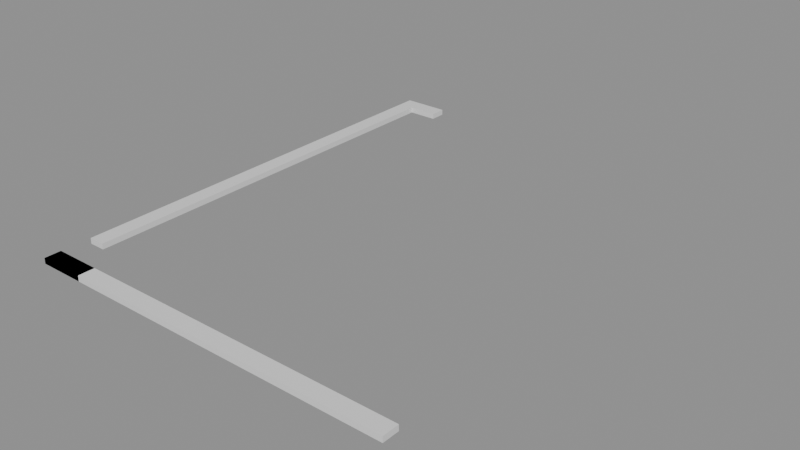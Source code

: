 # Source: building_lego.blend  (saved by Blender 5.0.119; exported with 4.5.12 LTS)
import bpy
from mathutils import Matrix  # noqa: F401  (used for matrix-valued properties, if any)

bpy.ops.wm.read_factory_settings(use_empty=True)
scene = bpy.context.scene
scene.name = 'Scene'

# ---- collections
col_01_paredes_externas = bpy.data.collections.new('01_Paredes_Externas'); scene.collection.children.link(col_01_paredes_externas)

# ---- materials (node trees are filled in below, after node groups)
mat_mat_parede_externa = bpy.data.materials.new('Mat_Parede_Externa')

# ---- material node trees
mat_mat_parede_externa.use_nodes = True; mat_mat_parede_externa.node_tree.nodes.clear()
_N = mat_mat_parede_externa.node_tree.nodes; _L = mat_mat_parede_externa.node_tree.links
n0 = _N.new('ShaderNodeBsdfPrincipled'); n0.name = 'BSDF - Pré-fundamentado'; n0.location = (-200, 100)
n1 = _N.new('ShaderNodeOutputMaterial'); n1.name = 'Saída de material'; n1.location = (200, 100)
_L.new(n0.outputs[0], n1.inputs[0])
n1.is_active_output = True

# ---- meshes
me_bloco_wall_mine_beams_02_e_5648_288_z0 = bpy.data.meshes.new('Bloco_wall_mine_beams_02_e_5648_288_z0')
me_bloco_wall_mine_beams_02_e_5648_288_z0.from_pydata([(-0.5, -0.175, -0.06), (0.5, -0.175, -0.06), (0.5, 0.175, -0.06), (-0.5, 0.175, -0.06), (-0.5, -0.175, 0.06), (0.5, -0.175, 0.06), (0.5, 0.175, 0.06), (-0.5, 0.175, 0.06)], [], [(0, 1, 2, 3), (4, 7, 6, 5), (0, 4, 5, 1), (2, 6, 7, 3), (0, 3, 7, 4), (1, 5, 6, 2)])
me_bloco_wall_mine_beams_02_e_5648_288_z0.materials.append(mat_mat_parede_externa)
me_bloco_wall_mine_beams_02_e_5648_288_z0.update()
me_bloco_wall_mine_beams_03_s_5648_288_z0 = bpy.data.meshes.new('Bloco_wall_mine_beams_03_s_5648_288_z0')
me_bloco_wall_mine_beams_03_s_5648_288_z0.from_pydata([(-0.5, -0.175, -0.06), (0.5, -0.175, -0.06), (0.5, 0.175, -0.06), (-0.5, 0.175, -0.06), (-0.5, -0.175, 0.06), (0.5, -0.175, 0.06), (0.5, 0.175, 0.06), (-0.5, 0.175, 0.06)], [], [(0, 1, 2, 3), (4, 7, 6, 5), (0, 4, 5, 1), (2, 6, 7, 3), (0, 3, 7, 4), (1, 5, 6, 2)])
me_bloco_wall_mine_beams_03_s_5648_288_z0.materials.append(mat_mat_parede_externa)
me_bloco_wall_mine_beams_03_s_5648_288_z0.update()
me_bloco_wall_mine_beams_03_s_5649_288_z0 = bpy.data.meshes.new('Bloco_wall_mine_beams_03_s_5649_288_z0')
me_bloco_wall_mine_beams_03_s_5649_288_z0.from_pydata([(-0.5, -0.175, -0.06), (0.5, -0.175, -0.06), (0.5, 0.175, -0.06), (-0.5, 0.175, -0.06), (-0.5, -0.175, 0.06), (0.5, -0.175, 0.06), (0.5, 0.175, 0.06), (-0.5, 0.175, 0.06)], [], [(0, 1, 2, 3), (4, 7, 6, 5), (0, 4, 5, 1), (2, 6, 7, 3), (0, 3, 7, 4), (1, 5, 6, 2)])
me_bloco_wall_mine_beams_03_s_5649_288_z0.materials.append(mat_mat_parede_externa)
me_bloco_wall_mine_beams_03_s_5649_288_z0.update()
me_bloco_wall_mine_beams_02_s_5650_288_z0 = bpy.data.meshes.new('Bloco_wall_mine_beams_02_s_5650_288_z0')
me_bloco_wall_mine_beams_02_s_5650_288_z0.from_pydata([(-0.5, -0.175, -0.06), (0.5, -0.175, -0.06), (0.5, 0.175, -0.06), (-0.5, 0.175, -0.06), (-0.5, -0.175, 0.06), (0.5, -0.175, 0.06), (0.5, 0.175, 0.06), (-0.5, 0.175, 0.06)], [], [(0, 1, 2, 3), (4, 7, 6, 5), (0, 4, 5, 1), (2, 6, 7, 3), (0, 3, 7, 4), (1, 5, 6, 2)])
me_bloco_wall_mine_beams_02_s_5650_288_z0.materials.append(mat_mat_parede_externa)
me_bloco_wall_mine_beams_02_s_5650_288_z0.update()
me_bloco_wall_mine_beams_02_s_5651_288_z0 = bpy.data.meshes.new('Bloco_wall_mine_beams_02_s_5651_288_z0')
me_bloco_wall_mine_beams_02_s_5651_288_z0.from_pydata([(-0.5, -0.175, -0.06), (0.5, -0.175, -0.06), (0.5, 0.175, -0.06), (-0.5, 0.175, -0.06), (-0.5, -0.175, 0.06), (0.5, -0.175, 0.06), (0.5, 0.175, 0.06), (-0.5, 0.175, 0.06)], [], [(0, 1, 2, 3), (4, 7, 6, 5), (0, 4, 5, 1), (2, 6, 7, 3), (0, 3, 7, 4), (1, 5, 6, 2)])
me_bloco_wall_mine_beams_02_s_5651_288_z0.materials.append(mat_mat_parede_externa)
me_bloco_wall_mine_beams_02_s_5651_288_z0.update()
me_bloco_wall_mine_beams_03_s_5652_288_z0 = bpy.data.meshes.new('Bloco_wall_mine_beams_03_s_5652_288_z0')
me_bloco_wall_mine_beams_03_s_5652_288_z0.from_pydata([(-0.5, -0.175, -0.06), (0.5, -0.175, -0.06), (0.5, 0.175, -0.06), (-0.5, 0.175, -0.06), (-0.5, -0.175, 0.06), (0.5, -0.175, 0.06), (0.5, 0.175, 0.06), (-0.5, 0.175, 0.06)], [], [(0, 1, 2, 3), (4, 7, 6, 5), (0, 4, 5, 1), (2, 6, 7, 3), (0, 3, 7, 4), (1, 5, 6, 2)])
me_bloco_wall_mine_beams_03_s_5652_288_z0.materials.append(mat_mat_parede_externa)
me_bloco_wall_mine_beams_03_s_5652_288_z0.update()
me_bloco_wall_mine_beams_03_s_5653_288_z0 = bpy.data.meshes.new('Bloco_wall_mine_beams_03_s_5653_288_z0')
me_bloco_wall_mine_beams_03_s_5653_288_z0.from_pydata([(-0.5, -0.175, -0.06), (0.5, -0.175, -0.06), (0.5, 0.175, -0.06), (-0.5, 0.175, -0.06), (-0.5, -0.175, 0.06), (0.5, -0.175, 0.06), (0.5, 0.175, 0.06), (-0.5, 0.175, 0.06)], [], [(0, 1, 2, 3), (4, 7, 6, 5), (0, 4, 5, 1), (2, 6, 7, 3), (0, 3, 7, 4), (1, 5, 6, 2)])
me_bloco_wall_mine_beams_03_s_5653_288_z0.materials.append(mat_mat_parede_externa)
me_bloco_wall_mine_beams_03_s_5653_288_z0.update()
me_bloco_wall_mine_beams_02_s_5654_288_z0 = bpy.data.meshes.new('Bloco_wall_mine_beams_02_s_5654_288_z0')
me_bloco_wall_mine_beams_02_s_5654_288_z0.from_pydata([(-0.5, -0.175, -0.06), (0.5, -0.175, -0.06), (0.5, 0.175, -0.06), (-0.5, 0.175, -0.06), (-0.5, -0.175, 0.06), (0.5, -0.175, 0.06), (0.5, 0.175, 0.06), (-0.5, 0.175, 0.06)], [], [(0, 1, 2, 3), (4, 7, 6, 5), (0, 4, 5, 1), (2, 6, 7, 3), (0, 3, 7, 4), (1, 5, 6, 2)])
me_bloco_wall_mine_beams_02_s_5654_288_z0.materials.append(mat_mat_parede_externa)
me_bloco_wall_mine_beams_02_s_5654_288_z0.update()
me_bloco_wall_mine_beams_02_s_5655_288_z0 = bpy.data.meshes.new('Bloco_wall_mine_beams_02_s_5655_288_z0')
me_bloco_wall_mine_beams_02_s_5655_288_z0.from_pydata([(-0.5, -0.175, -0.06), (0.5, -0.175, -0.06), (0.5, 0.175, -0.06), (-0.5, 0.175, -0.06), (-0.5, -0.175, 0.06), (0.5, -0.175, 0.06), (0.5, 0.175, 0.06), (-0.5, 0.175, 0.06)], [], [(0, 1, 2, 3), (4, 7, 6, 5), (0, 4, 5, 1), (2, 6, 7, 3), (0, 3, 7, 4), (1, 5, 6, 2)])
me_bloco_wall_mine_beams_02_s_5655_288_z0.materials.append(mat_mat_parede_externa)
me_bloco_wall_mine_beams_02_s_5655_288_z0.update()
me_bloco_wall_mine_beams_02_e_5648_298_z0 = bpy.data.meshes.new('Bloco_wall_mine_beams_02_e_5648_298_z0')
me_bloco_wall_mine_beams_02_e_5648_298_z0.from_pydata([(-0.5, -0.175, -0.06), (0.5, -0.175, -0.06), (0.5, 0.175, -0.06), (-0.5, 0.175, -0.06), (-0.5, -0.175, 0.06), (0.5, -0.175, 0.06), (0.5, 0.175, 0.06), (-0.5, 0.175, 0.06)], [], [(0, 1, 2, 3), (4, 7, 6, 5), (0, 4, 5, 1), (2, 6, 7, 3), (0, 3, 7, 4), (1, 5, 6, 2)])
me_bloco_wall_mine_beams_02_e_5648_298_z0.materials.append(mat_mat_parede_externa)
me_bloco_wall_mine_beams_02_e_5648_298_z0.update()
me_bloco_wall_mine_beams_02_e_5648_289_z0 = bpy.data.meshes.new('Bloco_wall_mine_beams_02_e_5648_289_z0')
me_bloco_wall_mine_beams_02_e_5648_289_z0.from_pydata([(-0.175, -0.5, -0.06), (0.175, -0.5, -0.06), (0.175, 0.5, -0.06), (-0.175, 0.5, -0.06), (-0.175, -0.5, 0.06), (0.175, -0.5, 0.06), (0.175, 0.5, 0.06), (-0.175, 0.5, 0.06)], [], [(0, 1, 2, 3), (4, 7, 6, 5), (0, 4, 5, 1), (2, 6, 7, 3), (0, 3, 7, 4), (1, 5, 6, 2)])
me_bloco_wall_mine_beams_02_e_5648_289_z0.materials.append(mat_mat_parede_externa)
me_bloco_wall_mine_beams_02_e_5648_289_z0.update()
me_bloco_wall_mine_beams_02_e_5648_290_z0 = bpy.data.meshes.new('Bloco_wall_mine_beams_02_e_5648_290_z0')
me_bloco_wall_mine_beams_02_e_5648_290_z0.from_pydata([(-0.175, -0.5, -0.06), (0.175, -0.5, -0.06), (0.175, 0.5, -0.06), (-0.175, 0.5, -0.06), (-0.175, -0.5, 0.06), (0.175, -0.5, 0.06), (0.175, 0.5, 0.06), (-0.175, 0.5, 0.06)], [], [(0, 1, 2, 3), (4, 7, 6, 5), (0, 4, 5, 1), (2, 6, 7, 3), (0, 3, 7, 4), (1, 5, 6, 2)])
me_bloco_wall_mine_beams_02_e_5648_290_z0.materials.append(mat_mat_parede_externa)
me_bloco_wall_mine_beams_02_e_5648_290_z0.update()
me_bloco_wall_mine_beams_03_e_5648_291_z0 = bpy.data.meshes.new('Bloco_wall_mine_beams_03_e_5648_291_z0')
me_bloco_wall_mine_beams_03_e_5648_291_z0.from_pydata([(-0.175, -0.5, -0.06), (0.175, -0.5, -0.06), (0.175, 0.5, -0.06), (-0.175, 0.5, -0.06), (-0.175, -0.5, 0.06), (0.175, -0.5, 0.06), (0.175, 0.5, 0.06), (-0.175, 0.5, 0.06)], [], [(0, 1, 2, 3), (4, 7, 6, 5), (0, 4, 5, 1), (2, 6, 7, 3), (0, 3, 7, 4), (1, 5, 6, 2)])
me_bloco_wall_mine_beams_03_e_5648_291_z0.materials.append(mat_mat_parede_externa)
me_bloco_wall_mine_beams_03_e_5648_291_z0.update()
me_bloco_wall_mine_beams_04_e_5648_292_z0 = bpy.data.meshes.new('Bloco_wall_mine_beams_04_e_5648_292_z0')
me_bloco_wall_mine_beams_04_e_5648_292_z0.from_pydata([(-0.175, -0.5, -0.06), (0.175, -0.5, -0.06), (0.175, 0.5, -0.06), (-0.175, 0.5, -0.06), (-0.175, -0.5, 0.06), (0.175, -0.5, 0.06), (0.175, 0.5, 0.06), (-0.175, 0.5, 0.06)], [], [(0, 1, 2, 3), (4, 7, 6, 5), (0, 4, 5, 1), (2, 6, 7, 3), (0, 3, 7, 4), (1, 5, 6, 2)])
me_bloco_wall_mine_beams_04_e_5648_292_z0.materials.append(mat_mat_parede_externa)
me_bloco_wall_mine_beams_04_e_5648_292_z0.update()
me_bloco_wall_mine_beams_02_e_5648_293_z0 = bpy.data.meshes.new('Bloco_wall_mine_beams_02_e_5648_293_z0')
me_bloco_wall_mine_beams_02_e_5648_293_z0.from_pydata([(-0.175, -0.5, -0.06), (0.175, -0.5, -0.06), (0.175, 0.5, -0.06), (-0.175, 0.5, -0.06), (-0.175, -0.5, 0.06), (0.175, -0.5, 0.06), (0.175, 0.5, 0.06), (-0.175, 0.5, 0.06)], [], [(0, 1, 2, 3), (4, 7, 6, 5), (0, 4, 5, 1), (2, 6, 7, 3), (0, 3, 7, 4), (1, 5, 6, 2)])
me_bloco_wall_mine_beams_02_e_5648_293_z0.materials.append(mat_mat_parede_externa)
me_bloco_wall_mine_beams_02_e_5648_293_z0.update()
me_bloco_wall_mine_beams_01_e_5648_294_z0 = bpy.data.meshes.new('Bloco_wall_mine_beams_01_e_5648_294_z0')
me_bloco_wall_mine_beams_01_e_5648_294_z0.from_pydata([(-0.175, -0.5, -0.06), (0.175, -0.5, -0.06), (0.175, 0.5, -0.06), (-0.175, 0.5, -0.06), (-0.175, -0.5, 0.06), (0.175, -0.5, 0.06), (0.175, 0.5, 0.06), (-0.175, 0.5, 0.06)], [], [(0, 1, 2, 3), (4, 7, 6, 5), (0, 4, 5, 1), (2, 6, 7, 3), (0, 3, 7, 4), (1, 5, 6, 2)])
me_bloco_wall_mine_beams_01_e_5648_294_z0.materials.append(mat_mat_parede_externa)
me_bloco_wall_mine_beams_01_e_5648_294_z0.update()
me_bloco_wall_mine_beams_03_e_5648_295_z0 = bpy.data.meshes.new('Bloco_wall_mine_beams_03_e_5648_295_z0')
me_bloco_wall_mine_beams_03_e_5648_295_z0.from_pydata([(-0.175, -0.5, -0.06), (0.175, -0.5, -0.06), (0.175, 0.5, -0.06), (-0.175, 0.5, -0.06), (-0.175, -0.5, 0.06), (0.175, -0.5, 0.06), (0.175, 0.5, 0.06), (-0.175, 0.5, 0.06)], [], [(0, 1, 2, 3), (4, 7, 6, 5), (0, 4, 5, 1), (2, 6, 7, 3), (0, 3, 7, 4), (1, 5, 6, 2)])
me_bloco_wall_mine_beams_03_e_5648_295_z0.materials.append(mat_mat_parede_externa)
me_bloco_wall_mine_beams_03_e_5648_295_z0.update()
me_bloco_wall_mine_beams_02_e_5648_296_z0 = bpy.data.meshes.new('Bloco_wall_mine_beams_02_e_5648_296_z0')
me_bloco_wall_mine_beams_02_e_5648_296_z0.from_pydata([(-0.175, -0.5, -0.06), (0.175, -0.5, -0.06), (0.175, 0.5, -0.06), (-0.175, 0.5, -0.06), (-0.175, -0.5, 0.06), (0.175, -0.5, 0.06), (0.175, 0.5, 0.06), (-0.175, 0.5, 0.06)], [], [(0, 1, 2, 3), (4, 7, 6, 5), (0, 4, 5, 1), (2, 6, 7, 3), (0, 3, 7, 4), (1, 5, 6, 2)])
me_bloco_wall_mine_beams_02_e_5648_296_z0.materials.append(mat_mat_parede_externa)
me_bloco_wall_mine_beams_02_e_5648_296_z0.update()
me_bloco_wall_mine_beams_03_e_5648_297_z0 = bpy.data.meshes.new('Bloco_wall_mine_beams_03_e_5648_297_z0')
me_bloco_wall_mine_beams_03_e_5648_297_z0.from_pydata([(-0.175, -0.5, -0.06), (0.175, -0.5, -0.06), (0.175, 0.5, -0.06), (-0.175, 0.5, -0.06), (-0.175, -0.5, 0.06), (0.175, -0.5, 0.06), (0.175, 0.5, 0.06), (-0.175, 0.5, 0.06)], [], [(0, 1, 2, 3), (4, 7, 6, 5), (0, 4, 5, 1), (2, 6, 7, 3), (0, 3, 7, 4), (1, 5, 6, 2)])
me_bloco_wall_mine_beams_03_e_5648_297_z0.materials.append(mat_mat_parede_externa)
me_bloco_wall_mine_beams_03_e_5648_297_z0.update()

# ---- objects
ob_parede_externa_norte_y288_x5648_5655 = bpy.data.objects.new('Parede_Externa_Norte_Y288_X5648_5655', None)
ob_bloco_wall_mine_beams_02_e_5648_288_z0 = bpy.data.objects.new('Bloco_wall_mine_beams_02_e_5648_288_z0', me_bloco_wall_mine_beams_02_e_5648_288_z0)
ob_bloco_wall_mine_beams_03_s_5648_288_z0 = bpy.data.objects.new('Bloco_wall_mine_beams_03_s_5648_288_z0', me_bloco_wall_mine_beams_03_s_5648_288_z0)
ob_bloco_wall_mine_beams_03_s_5649_288_z0 = bpy.data.objects.new('Bloco_wall_mine_beams_03_s_5649_288_z0', me_bloco_wall_mine_beams_03_s_5649_288_z0)
ob_bloco_wall_mine_beams_02_s_5650_288_z0 = bpy.data.objects.new('Bloco_wall_mine_beams_02_s_5650_288_z0', me_bloco_wall_mine_beams_02_s_5650_288_z0)
ob_bloco_wall_mine_beams_02_s_5651_288_z0 = bpy.data.objects.new('Bloco_wall_mine_beams_02_s_5651_288_z0', me_bloco_wall_mine_beams_02_s_5651_288_z0)
ob_bloco_wall_mine_beams_03_s_5652_288_z0 = bpy.data.objects.new('Bloco_wall_mine_beams_03_s_5652_288_z0', me_bloco_wall_mine_beams_03_s_5652_288_z0)
ob_bloco_wall_mine_beams_03_s_5653_288_z0 = bpy.data.objects.new('Bloco_wall_mine_beams_03_s_5653_288_z0', me_bloco_wall_mine_beams_03_s_5653_288_z0)
ob_bloco_wall_mine_beams_02_s_5654_288_z0 = bpy.data.objects.new('Bloco_wall_mine_beams_02_s_5654_288_z0', me_bloco_wall_mine_beams_02_s_5654_288_z0)
ob_bloco_wall_mine_beams_02_s_5655_288_z0 = bpy.data.objects.new('Bloco_wall_mine_beams_02_s_5655_288_z0', me_bloco_wall_mine_beams_02_s_5655_288_z0)
ob_parede_externa_sul_y298_x5648_5648 = bpy.data.objects.new('Parede_Externa_Sul_Y298_X5648_5648', None)
ob_bloco_wall_mine_beams_02_e_5648_298_z0 = bpy.data.objects.new('Bloco_wall_mine_beams_02_e_5648_298_z0', me_bloco_wall_mine_beams_02_e_5648_298_z0)
ob_parede_externa_oeste_x5648_y289_297 = bpy.data.objects.new('Parede_Externa_Oeste_X5648_Y289_297', None)
ob_bloco_wall_mine_beams_02_e_5648_289_z0 = bpy.data.objects.new('Bloco_wall_mine_beams_02_e_5648_289_z0', me_bloco_wall_mine_beams_02_e_5648_289_z0)
ob_bloco_wall_mine_beams_02_e_5648_290_z0 = bpy.data.objects.new('Bloco_wall_mine_beams_02_e_5648_290_z0', me_bloco_wall_mine_beams_02_e_5648_290_z0)
ob_bloco_wall_mine_beams_03_e_5648_291_z0 = bpy.data.objects.new('Bloco_wall_mine_beams_03_e_5648_291_z0', me_bloco_wall_mine_beams_03_e_5648_291_z0)
ob_bloco_wall_mine_beams_04_e_5648_292_z0 = bpy.data.objects.new('Bloco_wall_mine_beams_04_e_5648_292_z0', me_bloco_wall_mine_beams_04_e_5648_292_z0)
ob_bloco_wall_mine_beams_02_e_5648_293_z0 = bpy.data.objects.new('Bloco_wall_mine_beams_02_e_5648_293_z0', me_bloco_wall_mine_beams_02_e_5648_293_z0)
ob_bloco_wall_mine_beams_01_e_5648_294_z0 = bpy.data.objects.new('Bloco_wall_mine_beams_01_e_5648_294_z0', me_bloco_wall_mine_beams_01_e_5648_294_z0)
ob_bloco_wall_mine_beams_03_e_5648_295_z0 = bpy.data.objects.new('Bloco_wall_mine_beams_03_e_5648_295_z0', me_bloco_wall_mine_beams_03_e_5648_295_z0)
ob_bloco_wall_mine_beams_02_e_5648_296_z0 = bpy.data.objects.new('Bloco_wall_mine_beams_02_e_5648_296_z0', me_bloco_wall_mine_beams_02_e_5648_296_z0)
ob_bloco_wall_mine_beams_03_e_5648_297_z0 = bpy.data.objects.new('Bloco_wall_mine_beams_03_e_5648_297_z0', me_bloco_wall_mine_beams_03_e_5648_297_z0)

# ---- transforms, parenting, visibility, modifiers, constraints
ob_parede_externa_norte_y288_x5648_5655.location = (0.0, -5.0, 0.0)
ob_parede_externa_norte_y288_x5648_5655.empty_display_type = 'CUBE'
ob_bloco_wall_mine_beams_02_e_5648_288_z0.parent = ob_parede_externa_norte_y288_x5648_5655
ob_bloco_wall_mine_beams_02_e_5648_288_z0.matrix_parent_inverse = Matrix(((1.0, -0.0, 0.0, -0.0), (-0.0, 1.0, -0.0, 5.0), (0.0, -0.0, 1.0, -0.0), (-0.0, 0.0, -0.0, 1.0)))
ob_bloco_wall_mine_beams_02_e_5648_288_z0.location = (-3.5, -5.325, 0.06)
ob_bloco_wall_mine_beams_03_s_5648_288_z0.parent = ob_parede_externa_norte_y288_x5648_5655
ob_bloco_wall_mine_beams_03_s_5648_288_z0.matrix_parent_inverse = Matrix(((1.0, -0.0, 0.0, -0.0), (-0.0, 1.0, -0.0, 5.0), (0.0, -0.0, 1.0, -0.0), (-0.0, 0.0, -0.0, 1.0)))
ob_bloco_wall_mine_beams_03_s_5648_288_z0.location = (-3.5, -5.325, 0.06)
ob_bloco_wall_mine_beams_03_s_5649_288_z0.parent = ob_parede_externa_norte_y288_x5648_5655
ob_bloco_wall_mine_beams_03_s_5649_288_z0.matrix_parent_inverse = Matrix(((1.0, -0.0, 0.0, -0.0), (-0.0, 1.0, -0.0, 5.0), (0.0, -0.0, 1.0, -0.0), (-0.0, 0.0, -0.0, 1.0)))
ob_bloco_wall_mine_beams_03_s_5649_288_z0.location = (-2.5, -5.325, 0.06)
ob_bloco_wall_mine_beams_02_s_5650_288_z0.parent = ob_parede_externa_norte_y288_x5648_5655
ob_bloco_wall_mine_beams_02_s_5650_288_z0.matrix_parent_inverse = Matrix(((1.0, -0.0, 0.0, -0.0), (-0.0, 1.0, -0.0, 5.0), (0.0, -0.0, 1.0, -0.0), (-0.0, 0.0, -0.0, 1.0)))
ob_bloco_wall_mine_beams_02_s_5650_288_z0.location = (-1.5, -5.325, 0.06)
ob_bloco_wall_mine_beams_02_s_5651_288_z0.parent = ob_parede_externa_norte_y288_x5648_5655
ob_bloco_wall_mine_beams_02_s_5651_288_z0.matrix_parent_inverse = Matrix(((1.0, -0.0, 0.0, -0.0), (-0.0, 1.0, -0.0, 5.0), (0.0, -0.0, 1.0, -0.0), (-0.0, 0.0, -0.0, 1.0)))
ob_bloco_wall_mine_beams_02_s_5651_288_z0.location = (-0.5, -5.325, 0.06)
ob_bloco_wall_mine_beams_03_s_5652_288_z0.parent = ob_parede_externa_norte_y288_x5648_5655
ob_bloco_wall_mine_beams_03_s_5652_288_z0.matrix_parent_inverse = Matrix(((1.0, -0.0, 0.0, -0.0), (-0.0, 1.0, -0.0, 5.0), (0.0, -0.0, 1.0, -0.0), (-0.0, 0.0, -0.0, 1.0)))
ob_bloco_wall_mine_beams_03_s_5652_288_z0.location = (0.5, -5.325, 0.06)
ob_bloco_wall_mine_beams_03_s_5653_288_z0.parent = ob_parede_externa_norte_y288_x5648_5655
ob_bloco_wall_mine_beams_03_s_5653_288_z0.matrix_parent_inverse = Matrix(((1.0, -0.0, 0.0, -0.0), (-0.0, 1.0, -0.0, 5.0), (0.0, -0.0, 1.0, -0.0), (-0.0, 0.0, -0.0, 1.0)))
ob_bloco_wall_mine_beams_03_s_5653_288_z0.location = (1.5, -5.325, 0.06)
ob_bloco_wall_mine_beams_02_s_5654_288_z0.parent = ob_parede_externa_norte_y288_x5648_5655
ob_bloco_wall_mine_beams_02_s_5654_288_z0.matrix_parent_inverse = Matrix(((1.0, -0.0, 0.0, -0.0), (-0.0, 1.0, -0.0, 5.0), (0.0, -0.0, 1.0, -0.0), (-0.0, 0.0, -0.0, 1.0)))
ob_bloco_wall_mine_beams_02_s_5654_288_z0.location = (2.5, -5.325, 0.06)
ob_bloco_wall_mine_beams_02_s_5655_288_z0.parent = ob_parede_externa_norte_y288_x5648_5655
ob_bloco_wall_mine_beams_02_s_5655_288_z0.matrix_parent_inverse = Matrix(((1.0, -0.0, 0.0, -0.0), (-0.0, 1.0, -0.0, 5.0), (0.0, -0.0, 1.0, -0.0), (-0.0, 0.0, -0.0, 1.0)))
ob_bloco_wall_mine_beams_02_s_5655_288_z0.location = (3.5, -5.325, 0.06)
ob_parede_externa_sul_y298_x5648_5648.location = (-3.5, 5.0, 0.0)
ob_parede_externa_sul_y298_x5648_5648.empty_display_type = 'CUBE'
ob_bloco_wall_mine_beams_02_e_5648_298_z0.parent = ob_parede_externa_sul_y298_x5648_5648
ob_bloco_wall_mine_beams_02_e_5648_298_z0.matrix_parent_inverse = Matrix(((1.0, -0.0, 0.0, 3.5), (-0.0, 1.0, -0.0, -5.0), (0.0, -0.0, 1.0, -0.0), (-0.0, 0.0, -0.0, 1.0)))
ob_bloco_wall_mine_beams_02_e_5648_298_z0.location = (-3.5, 4.675, 0.06)
ob_parede_externa_oeste_x5648_y289_297.location = (-3.5, 0.0, 0.0)
ob_parede_externa_oeste_x5648_y289_297.empty_display_type = 'CUBE'
ob_bloco_wall_mine_beams_02_e_5648_289_z0.parent = ob_parede_externa_oeste_x5648_y289_297
ob_bloco_wall_mine_beams_02_e_5648_289_z0.matrix_parent_inverse = Matrix(((1.0, -0.0, 0.0, 3.5), (-0.0, 1.0, -0.0, 0.0), (0.0, -0.0, 1.0, -0.0), (-0.0, 0.0, -0.0, 1.0)))
ob_bloco_wall_mine_beams_02_e_5648_289_z0.location = (-3.825, -4.0, 0.06)
ob_bloco_wall_mine_beams_02_e_5648_290_z0.parent = ob_parede_externa_oeste_x5648_y289_297
ob_bloco_wall_mine_beams_02_e_5648_290_z0.matrix_parent_inverse = Matrix(((1.0, -0.0, 0.0, 3.5), (-0.0, 1.0, -0.0, 0.0), (0.0, -0.0, 1.0, -0.0), (-0.0, 0.0, -0.0, 1.0)))
ob_bloco_wall_mine_beams_02_e_5648_290_z0.location = (-3.825, -3.0, 0.06)
ob_bloco_wall_mine_beams_03_e_5648_291_z0.parent = ob_parede_externa_oeste_x5648_y289_297
ob_bloco_wall_mine_beams_03_e_5648_291_z0.matrix_parent_inverse = Matrix(((1.0, -0.0, 0.0, 3.5), (-0.0, 1.0, -0.0, 0.0), (0.0, -0.0, 1.0, -0.0), (-0.0, 0.0, -0.0, 1.0)))
ob_bloco_wall_mine_beams_03_e_5648_291_z0.location = (-3.825, -2.0, 0.06)
ob_bloco_wall_mine_beams_04_e_5648_292_z0.parent = ob_parede_externa_oeste_x5648_y289_297
ob_bloco_wall_mine_beams_04_e_5648_292_z0.matrix_parent_inverse = Matrix(((1.0, -0.0, 0.0, 3.5), (-0.0, 1.0, -0.0, 0.0), (0.0, -0.0, 1.0, -0.0), (-0.0, 0.0, -0.0, 1.0)))
ob_bloco_wall_mine_beams_04_e_5648_292_z0.location = (-3.825, -1.0, 0.06)
ob_bloco_wall_mine_beams_02_e_5648_293_z0.parent = ob_parede_externa_oeste_x5648_y289_297
ob_bloco_wall_mine_beams_02_e_5648_293_z0.matrix_parent_inverse = Matrix(((1.0, -0.0, 0.0, 3.5), (-0.0, 1.0, -0.0, 0.0), (0.0, -0.0, 1.0, -0.0), (-0.0, 0.0, -0.0, 1.0)))
ob_bloco_wall_mine_beams_02_e_5648_293_z0.location = (-3.825, 0.0, 0.06)
ob_bloco_wall_mine_beams_01_e_5648_294_z0.parent = ob_parede_externa_oeste_x5648_y289_297
ob_bloco_wall_mine_beams_01_e_5648_294_z0.matrix_parent_inverse = Matrix(((1.0, -0.0, 0.0, 3.5), (-0.0, 1.0, -0.0, 0.0), (0.0, -0.0, 1.0, -0.0), (-0.0, 0.0, -0.0, 1.0)))
ob_bloco_wall_mine_beams_01_e_5648_294_z0.location = (-3.825, 1.0, 0.06)
ob_bloco_wall_mine_beams_03_e_5648_295_z0.parent = ob_parede_externa_oeste_x5648_y289_297
ob_bloco_wall_mine_beams_03_e_5648_295_z0.matrix_parent_inverse = Matrix(((1.0, -0.0, 0.0, 3.5), (-0.0, 1.0, -0.0, 0.0), (0.0, -0.0, 1.0, -0.0), (-0.0, 0.0, -0.0, 1.0)))
ob_bloco_wall_mine_beams_03_e_5648_295_z0.location = (-3.825, 2.0, 0.06)
ob_bloco_wall_mine_beams_02_e_5648_296_z0.parent = ob_parede_externa_oeste_x5648_y289_297
ob_bloco_wall_mine_beams_02_e_5648_296_z0.matrix_parent_inverse = Matrix(((1.0, -0.0, 0.0, 3.5), (-0.0, 1.0, -0.0, 0.0), (0.0, -0.0, 1.0, -0.0), (-0.0, 0.0, -0.0, 1.0)))
ob_bloco_wall_mine_beams_02_e_5648_296_z0.location = (-3.825, 3.0, 0.06)
ob_bloco_wall_mine_beams_03_e_5648_297_z0.parent = ob_parede_externa_oeste_x5648_y289_297
ob_bloco_wall_mine_beams_03_e_5648_297_z0.matrix_parent_inverse = Matrix(((1.0, -0.0, 0.0, 3.5), (-0.0, 1.0, -0.0, 0.0), (0.0, -0.0, 1.0, -0.0), (-0.0, 0.0, -0.0, 1.0)))
ob_bloco_wall_mine_beams_03_e_5648_297_z0.location = (-3.825, 4.0, 0.06)

# ---- collection membership
col_01_paredes_externas.objects.link(ob_parede_externa_norte_y288_x5648_5655)
col_01_paredes_externas.objects.link(ob_bloco_wall_mine_beams_02_e_5648_288_z0)
col_01_paredes_externas.objects.link(ob_bloco_wall_mine_beams_03_s_5648_288_z0)
col_01_paredes_externas.objects.link(ob_bloco_wall_mine_beams_03_s_5649_288_z0)
col_01_paredes_externas.objects.link(ob_bloco_wall_mine_beams_02_s_5650_288_z0)
col_01_paredes_externas.objects.link(ob_bloco_wall_mine_beams_02_s_5651_288_z0)
col_01_paredes_externas.objects.link(ob_bloco_wall_mine_beams_03_s_5652_288_z0)
col_01_paredes_externas.objects.link(ob_bloco_wall_mine_beams_03_s_5653_288_z0)
col_01_paredes_externas.objects.link(ob_bloco_wall_mine_beams_02_s_5654_288_z0)
col_01_paredes_externas.objects.link(ob_bloco_wall_mine_beams_02_s_5655_288_z0)
col_01_paredes_externas.objects.link(ob_parede_externa_sul_y298_x5648_5648)
col_01_paredes_externas.objects.link(ob_bloco_wall_mine_beams_02_e_5648_298_z0)
col_01_paredes_externas.objects.link(ob_parede_externa_oeste_x5648_y289_297)
col_01_paredes_externas.objects.link(ob_bloco_wall_mine_beams_02_e_5648_289_z0)
col_01_paredes_externas.objects.link(ob_bloco_wall_mine_beams_02_e_5648_290_z0)
col_01_paredes_externas.objects.link(ob_bloco_wall_mine_beams_03_e_5648_291_z0)
col_01_paredes_externas.objects.link(ob_bloco_wall_mine_beams_04_e_5648_292_z0)
col_01_paredes_externas.objects.link(ob_bloco_wall_mine_beams_02_e_5648_293_z0)
col_01_paredes_externas.objects.link(ob_bloco_wall_mine_beams_01_e_5648_294_z0)
col_01_paredes_externas.objects.link(ob_bloco_wall_mine_beams_03_e_5648_295_z0)
col_01_paredes_externas.objects.link(ob_bloco_wall_mine_beams_02_e_5648_296_z0)
col_01_paredes_externas.objects.link(ob_bloco_wall_mine_beams_03_e_5648_297_z0)

# ---- scene / render settings (as saved in the file)
scene.frame_start = 1; scene.frame_end = 250; scene.frame_set(1)
scene.render.engine = 'BLENDER_EEVEE_NEXT'
scene.render.bake_bias = 0.0
scene.render.bake_samples = 0
scene.cycles.sampling_pattern = 'TABULATED_SOBOL'
scene.eevee.use_volume_custom_range = False
bpy.context.view_layer.update()

# ---- added for rendering (the .blend has no active camera and no usable light): camera, sun + grey world if the file has none
cam_auto = bpy.data.cameras.new('AutoCamera')
cam_auto.lens = 50.0
cam_auto.sensor_width = 36.0
cam_auto.clip_end = 1000.0
ob_auto_camera = bpy.data.objects.new('AutoCamera', cam_auto)
scene.collection.objects.link(ob_auto_camera)
ob_auto_camera.location = (12.1037, -14.8495, 9.74298)
ob_auto_camera.rotation_euler = (1.09748, -7.21219e-08, 0.694738)
scene.camera = ob_auto_camera
light_auto_sun = bpy.data.lights.new('AutoSun', 'SUN')
light_auto_sun.energy = 3.0
light_auto_sun.angle = 0.0523599
ob_auto_sun = bpy.data.objects.new('AutoSun', light_auto_sun)
scene.collection.objects.link(ob_auto_sun)
ob_auto_sun.rotation_euler = (0.872665, 0.174533, 0.523599)
if scene.world is None:
    world_auto = bpy.data.worlds.new('AutoWorld')
    world_auto.color = (0.3, 0.3, 0.3)
    scene.world = world_auto
bpy.context.view_layer.update()
